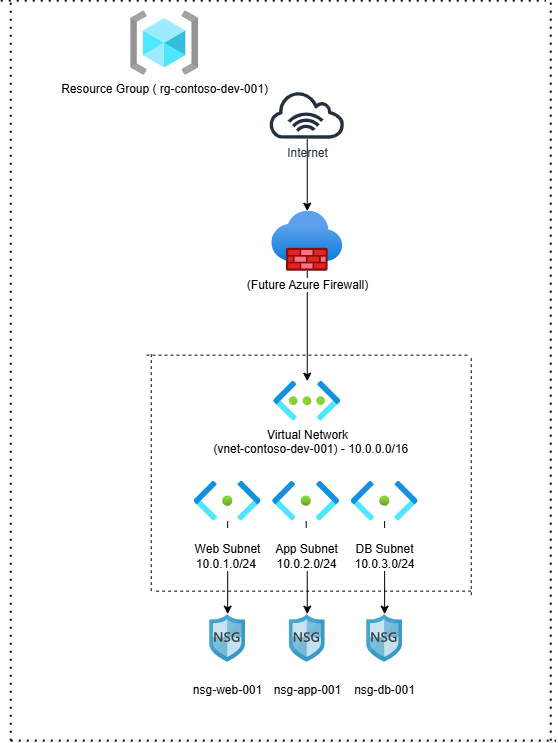

The diagram above was exported from draw.io. Its source (the exported page's mxGraphModel, read from the mxfile embedded in the PNG):
<mxGraphModel dx="1084" dy="592" grid="1" gridSize="10" guides="1" tooltips="1" connect="1" arrows="1" fold="1" page="1" pageScale="1" pageWidth="827" pageHeight="1169" math="0" shadow="0">
  <root>
    <mxCell id="0" />
    <mxCell id="1" parent="0" />
    <mxCell id="n8NR3tXNo3QuYMzQA8cX-40" edge="1" parent="1" source="n8NR3tXNo3QuYMzQA8cX-4" style="edgeStyle=orthogonalEdgeStyle;rounded=0;orthogonalLoop=1;jettySize=auto;html=1;" target="n8NR3tXNo3QuYMzQA8cX-15" value="">
      <mxGeometry relative="1" as="geometry" />
    </mxCell>
    <mxCell id="n8NR3tXNo3QuYMzQA8cX-4" parent="1" style="image;aspect=fixed;html=1;points=[];align=center;fontSize=12;image=img/lib/azure2/networking/Firewalls.svg;" value="(Future Azure Firewall)" vertex="1">
      <mxGeometry height="60" width="71" x="360.5" y="220" as="geometry" />
    </mxCell>
    <mxCell id="n8NR3tXNo3QuYMzQA8cX-12" edge="1" parent="1" source="n8NR3tXNo3QuYMzQA8cX-5" style="edgeStyle=orthogonalEdgeStyle;rounded=0;orthogonalLoop=1;jettySize=auto;html=1;" target="n8NR3tXNo3QuYMzQA8cX-4" value="">
      <mxGeometry relative="1" as="geometry" />
    </mxCell>
    <mxCell id="n8NR3tXNo3QuYMzQA8cX-5" parent="1" style="sketch=0;outlineConnect=0;fontColor=#232F3E;gradientColor=none;fillColor=#232F3D;strokeColor=none;dashed=0;verticalLabelPosition=bottom;verticalAlign=top;align=center;html=1;fontSize=12;fontStyle=0;aspect=fixed;pointerEvents=1;shape=mxgraph.aws4.internet_alt1;" value="Internet" vertex="1">
      <mxGeometry height="48" width="78" x="357" y="100" as="geometry" />
    </mxCell>
    <mxCell id="n8NR3tXNo3QuYMzQA8cX-13" parent="1" style="image;aspect=fixed;html=1;points=[];align=center;fontSize=12;image=img/lib/azure2/general/Resource_Groups.svg;" value="Resource Group (             rg-contoso-dev-001)" vertex="1">
      <mxGeometry height="64" width="68" x="219.39" y="20" as="geometry" />
    </mxCell>
    <mxCell id="n8NR3tXNo3QuYMzQA8cX-15" parent="1" style="image;aspect=fixed;html=1;points=[];align=center;fontSize=12;image=img/lib/azure2/networking/Virtual_Networks.svg;" value="Virtual Network&lt;div&gt;&amp;nbsp; (vnet-contoso-dev-001) -&amp;nbsp;&lt;span style=&quot;background-color: light-dark(#ffffff, var(--ge-dark-color, #121212)); color: light-dark(rgb(0, 0, 0), rgb(255, 255, 255));&quot;&gt;10.0.0.0/16&lt;/span&gt;&lt;/div&gt;&lt;div&gt;&amp;nbsp;&lt;/div&gt;" vertex="1">
      <mxGeometry height="40" width="67" x="362.5" y="390" as="geometry" />
    </mxCell>
    <mxCell id="n8NR3tXNo3QuYMzQA8cX-37" edge="1" parent="1" source="n8NR3tXNo3QuYMzQA8cX-17" style="edgeStyle=orthogonalEdgeStyle;rounded=0;orthogonalLoop=1;jettySize=auto;html=1;" target="n8NR3tXNo3QuYMzQA8cX-31">
      <mxGeometry relative="1" as="geometry" />
    </mxCell>
    <mxCell id="n8NR3tXNo3QuYMzQA8cX-17" parent="1" style="image;aspect=fixed;html=1;points=[];align=center;fontSize=12;image=img/lib/azure2/networking/Subnet.svg;" value="&lt;br&gt; Web Subnet&lt;br&gt;10.0.1.0/24&amp;nbsp;" vertex="1">
      <mxGeometry height="40" width="66.8" x="283" y="490" as="geometry" />
    </mxCell>
    <mxCell id="n8NR3tXNo3QuYMzQA8cX-39" edge="1" parent="1" source="n8NR3tXNo3QuYMzQA8cX-19" style="edgeStyle=orthogonalEdgeStyle;rounded=0;orthogonalLoop=1;jettySize=auto;html=1;" target="n8NR3tXNo3QuYMzQA8cX-33" value="">
      <mxGeometry relative="1" as="geometry" />
    </mxCell>
    <mxCell id="n8NR3tXNo3QuYMzQA8cX-19" parent="1" style="image;aspect=fixed;html=1;points=[];align=center;fontSize=12;image=img/lib/azure2/networking/Subnet.svg;" value="&lt;br&gt;DB Subnet&lt;br&gt;10.0.3.0/24" vertex="1">
      <mxGeometry height="40" width="66.8" x="440" y="490" as="geometry" />
    </mxCell>
    <mxCell id="n8NR3tXNo3QuYMzQA8cX-38" edge="1" parent="1" source="n8NR3tXNo3QuYMzQA8cX-20" style="edgeStyle=orthogonalEdgeStyle;rounded=0;orthogonalLoop=1;jettySize=auto;html=1;" target="n8NR3tXNo3QuYMzQA8cX-32" value="">
      <mxGeometry relative="1" as="geometry" />
    </mxCell>
    <mxCell id="n8NR3tXNo3QuYMzQA8cX-20" parent="1" style="image;aspect=fixed;html=1;points=[];align=center;fontSize=12;image=img/lib/azure2/networking/Subnet.svg;" value="&lt;br&gt; App Subnet&lt;br&gt;10.0.2.0/24" vertex="1">
      <mxGeometry height="40" width="66.8" x="361.5" y="490" as="geometry" />
    </mxCell>
    <mxCell id="n8NR3tXNo3QuYMzQA8cX-31" parent="1" style="shape=image;html=1;verticalAlign=top;verticalLabelPosition=bottom;labelBackgroundColor=#ffffff;imageAspect=0;aspect=fixed;image=https://icons.diagrams.net/assets/azure/1/Network_Security_Group.svg" value="&#10;nsg-web-001&#10;&#10;" vertex="1">
      <mxGeometry height="48" width="35.61" x="298.59999999999997" y="623" as="geometry" />
    </mxCell>
    <mxCell id="n8NR3tXNo3QuYMzQA8cX-32" parent="1" style="shape=image;html=1;verticalAlign=top;verticalLabelPosition=bottom;labelBackgroundColor=#ffffff;imageAspect=0;aspect=fixed;image=https://icons.diagrams.net/assets/azure/1/Network_Security_Group.svg" value="&#10;nsg-app-001&#10;&#10;" vertex="1">
      <mxGeometry height="48" width="35.61" x="378.2" y="623" as="geometry" />
    </mxCell>
    <mxCell id="n8NR3tXNo3QuYMzQA8cX-33" parent="1" style="shape=image;html=1;verticalAlign=top;verticalLabelPosition=bottom;labelBackgroundColor=#ffffff;imageAspect=0;aspect=fixed;image=https://icons.diagrams.net/assets/azure/1/Network_Security_Group.svg" value="&#10;nsg-db-001&#10;&#10;" vertex="1">
      <mxGeometry height="48" width="35.61" x="455.59999999999997" y="623" as="geometry" />
    </mxCell>
    <mxCell id="n8NR3tXNo3QuYMzQA8cX-54" edge="1" parent="1" style="endArrow=none;dashed=1;html=1;rounded=0;" value="">
      <mxGeometry height="50" relative="1" width="50" as="geometry">
        <mxPoint x="240" y="600" as="sourcePoint" />
        <mxPoint x="240" y="360" as="targetPoint" />
      </mxGeometry>
    </mxCell>
    <mxCell id="n8NR3tXNo3QuYMzQA8cX-55" edge="1" parent="1" style="endArrow=none;dashed=1;html=1;rounded=0;" value="">
      <mxGeometry height="50" relative="1" width="50" as="geometry">
        <mxPoint x="560" y="604" as="sourcePoint" />
        <mxPoint x="560" y="364" as="targetPoint" />
      </mxGeometry>
    </mxCell>
    <mxCell id="n8NR3tXNo3QuYMzQA8cX-56" edge="1" parent="1" style="endArrow=none;dashed=1;html=1;rounded=0;" value="">
      <mxGeometry height="50" relative="1" width="50" as="geometry">
        <mxPoint x="244.9" y="600" as="sourcePoint" />
        <mxPoint x="560" y="600" as="targetPoint" />
      </mxGeometry>
    </mxCell>
    <mxCell id="n8NR3tXNo3QuYMzQA8cX-57" edge="1" parent="1" style="endArrow=none;dashed=1;html=1;rounded=0;" value="">
      <mxGeometry height="50" relative="1" width="50" as="geometry">
        <mxPoint x="235.22" y="364.00000000000006" as="sourcePoint" />
        <mxPoint x="556.77" y="364.00000000000006" as="targetPoint" />
      </mxGeometry>
    </mxCell>
    <mxCell id="n8NR3tXNo3QuYMzQA8cX-58" edge="1" parent="1" style="endArrow=none;dashed=1;html=1;dashPattern=1 3;strokeWidth=2;rounded=0;" value="">
      <mxGeometry height="50" relative="1" width="50" as="geometry">
        <Array as="points">
          <mxPoint x="100" y="390" />
        </Array>
        <mxPoint x="100" y="750" as="sourcePoint" />
        <mxPoint x="100" y="10" as="targetPoint" />
      </mxGeometry>
    </mxCell>
    <mxCell id="n8NR3tXNo3QuYMzQA8cX-59" edge="1" parent="1" style="endArrow=none;dashed=1;html=1;dashPattern=1 3;strokeWidth=2;rounded=0;" value="">
      <mxGeometry height="50" relative="1" width="50" as="geometry">
        <mxPoint x="640" y="750" as="sourcePoint" />
        <mxPoint x="640" y="10" as="targetPoint" />
      </mxGeometry>
    </mxCell>
    <mxCell id="n8NR3tXNo3QuYMzQA8cX-60" edge="1" parent="1" style="endArrow=none;dashed=1;html=1;dashPattern=1 3;strokeWidth=2;rounded=0;" value="">
      <mxGeometry height="50" relative="1" width="50" as="geometry">
        <mxPoint x="100" y="750" as="sourcePoint" />
        <mxPoint x="645" y="750" as="targetPoint" />
      </mxGeometry>
    </mxCell>
    <mxCell id="n8NR3tXNo3QuYMzQA8cX-61" edge="1" parent="1" style="endArrow=none;dashed=1;html=1;dashPattern=1 3;strokeWidth=2;rounded=0;" value="">
      <mxGeometry height="50" relative="1" width="50" as="geometry">
        <mxPoint x="90" y="10" as="sourcePoint" />
        <mxPoint x="635" y="10" as="targetPoint" />
      </mxGeometry>
    </mxCell>
  </root>
</mxGraphModel>